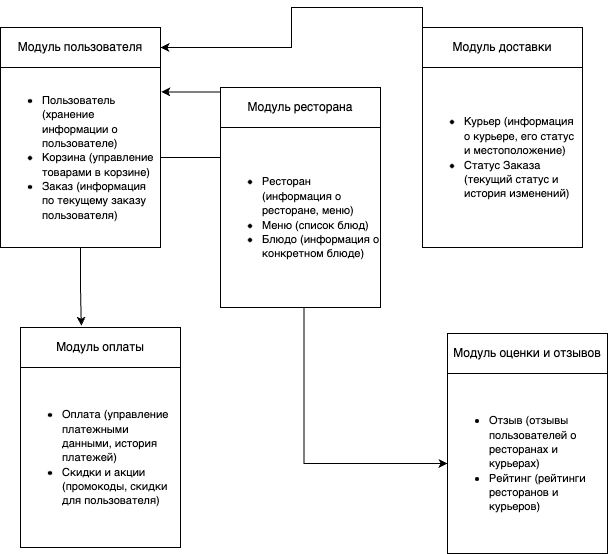

The diagram above was exported from draw.io. Its source (the exported page's mxGraphModel, read from the mxfile embedded in the PNG):
<mxGraphModel dx="1312" dy="717" grid="1" gridSize="10" guides="1" tooltips="1" connect="1" arrows="1" fold="1" page="1" pageScale="1" pageWidth="827" pageHeight="1169" math="0" shadow="0">
  <root>
    <mxCell id="0" />
    <mxCell id="1" parent="0" />
    <mxCell id="RLjYxHIGPNp1jrxp-u3y-70" value="Модуль пользователя" style="rounded=0;whiteSpace=wrap;html=1;" vertex="1" parent="1">
      <mxGeometry x="160" y="190" width="160" height="40" as="geometry" />
    </mxCell>
    <mxCell id="RLjYxHIGPNp1jrxp-u3y-86" style="edgeStyle=orthogonalEdgeStyle;rounded=0;orthogonalLoop=1;jettySize=auto;html=1;exitX=1;exitY=0.5;exitDx=0;exitDy=0;entryX=0;entryY=0.5;entryDx=0;entryDy=0;" edge="1" parent="1" source="RLjYxHIGPNp1jrxp-u3y-71" target="RLjYxHIGPNp1jrxp-u3y-83">
      <mxGeometry relative="1" as="geometry" />
    </mxCell>
    <mxCell id="RLjYxHIGPNp1jrxp-u3y-71" value="&lt;div style=&quot;&quot;&gt;&lt;ul&gt;&lt;li&gt;&lt;span style=&quot;font-size: 11px; background-color: initial;&quot;&gt;Пользователь (хранение информации о пользователе)&lt;/span&gt;&lt;/li&gt;&lt;li&gt;&lt;font style=&quot;font-size: 11px;&quot;&gt;Корзина (управление товарами в корзине)&lt;/font&gt;&lt;/li&gt;&lt;li&gt;&lt;font style=&quot;font-size: 11px;&quot;&gt;Заказ (информация по текущему заказу пользователя)&lt;/font&gt;&lt;/li&gt;&lt;/ul&gt;&lt;/div&gt;" style="rounded=0;whiteSpace=wrap;html=1;align=left;" vertex="1" parent="1">
      <mxGeometry x="160" y="230" width="160" height="180" as="geometry" />
    </mxCell>
    <mxCell id="RLjYxHIGPNp1jrxp-u3y-74" value="Модуль ресторана" style="rounded=0;whiteSpace=wrap;html=1;" vertex="1" parent="1">
      <mxGeometry x="380" y="250" width="160" height="40" as="geometry" />
    </mxCell>
    <mxCell id="RLjYxHIGPNp1jrxp-u3y-75" value="&lt;div style=&quot;&quot;&gt;&lt;ul&gt;&lt;li&gt;&lt;span style=&quot;font-size: 11px;&quot;&gt;Ресторан (информация о ресторане, меню)&lt;/span&gt;&lt;br&gt;&lt;/li&gt;&lt;li&gt;&lt;span style=&quot;font-size: 11px;&quot;&gt;Меню (список блюд)&lt;/span&gt;&lt;br&gt;&lt;/li&gt;&lt;li&gt;&lt;span style=&quot;font-size: 11px;&quot;&gt;Блюдо (информация о конкретном блюде)&lt;/span&gt;&lt;br&gt;&lt;/li&gt;&lt;/ul&gt;&lt;/div&gt;" style="rounded=0;whiteSpace=wrap;html=1;align=left;" vertex="1" parent="1">
      <mxGeometry x="380" y="290" width="160" height="180" as="geometry" />
    </mxCell>
    <mxCell id="RLjYxHIGPNp1jrxp-u3y-88" style="edgeStyle=orthogonalEdgeStyle;rounded=0;orthogonalLoop=1;jettySize=auto;html=1;exitX=0;exitY=0;exitDx=0;exitDy=0;entryX=1;entryY=0.5;entryDx=0;entryDy=0;" edge="1" parent="1" source="RLjYxHIGPNp1jrxp-u3y-76" target="RLjYxHIGPNp1jrxp-u3y-70">
      <mxGeometry relative="1" as="geometry" />
    </mxCell>
    <mxCell id="RLjYxHIGPNp1jrxp-u3y-76" value="Модуль доставки" style="rounded=0;whiteSpace=wrap;html=1;" vertex="1" parent="1">
      <mxGeometry x="582" y="190" width="160" height="40" as="geometry" />
    </mxCell>
    <mxCell id="RLjYxHIGPNp1jrxp-u3y-77" value="&lt;div style=&quot;&quot;&gt;&lt;ul&gt;&lt;li&gt;&lt;span style=&quot;font-size: 11px;&quot;&gt;Курьер (информация о курьере, его статус и местоположение)&lt;/span&gt;&lt;br&gt;&lt;/li&gt;&lt;li&gt;&lt;span style=&quot;font-size: 11px;&quot;&gt;Статус Заказа (текущий статус и история изменений)&lt;/span&gt;&lt;br&gt;&lt;/li&gt;&lt;/ul&gt;&lt;/div&gt;" style="rounded=0;whiteSpace=wrap;html=1;align=left;" vertex="1" parent="1">
      <mxGeometry x="582" y="230" width="160" height="180" as="geometry" />
    </mxCell>
    <mxCell id="RLjYxHIGPNp1jrxp-u3y-80" value="Модуль оплаты" style="rounded=0;whiteSpace=wrap;html=1;" vertex="1" parent="1">
      <mxGeometry x="180" y="490" width="160" height="40" as="geometry" />
    </mxCell>
    <mxCell id="RLjYxHIGPNp1jrxp-u3y-81" value="&lt;div style=&quot;&quot;&gt;&lt;ul&gt;&lt;li&gt;&lt;span style=&quot;font-size: 11px;&quot;&gt;Оплата (управление платежными данными, история платежей)&lt;/span&gt;&lt;br&gt;&lt;/li&gt;&lt;li&gt;&lt;span style=&quot;font-size: 11px;&quot;&gt;Скидки и акции (промокоды, скидки для пользователя)&lt;/span&gt;&lt;br&gt;&lt;/li&gt;&lt;/ul&gt;&lt;/div&gt;" style="rounded=0;whiteSpace=wrap;html=1;align=left;" vertex="1" parent="1">
      <mxGeometry x="180" y="530" width="160" height="180" as="geometry" />
    </mxCell>
    <mxCell id="RLjYxHIGPNp1jrxp-u3y-82" value="Модуль оценки и отзывов" style="rounded=0;whiteSpace=wrap;html=1;" vertex="1" parent="1">
      <mxGeometry x="607" y="496" width="160" height="40" as="geometry" />
    </mxCell>
    <mxCell id="RLjYxHIGPNp1jrxp-u3y-83" value="&lt;div style=&quot;&quot;&gt;&lt;ul&gt;&lt;li&gt;&lt;span style=&quot;font-size: 11px;&quot;&gt;Отзыв (отзывы пользователей о ресторанах и курьерах)&lt;/span&gt;&lt;br&gt;&lt;/li&gt;&lt;li&gt;&lt;span style=&quot;font-size: 11px;&quot;&gt;Рейтинг (рейтинги ресторанов и курьеров)&lt;/span&gt;&lt;br&gt;&lt;/li&gt;&lt;/ul&gt;&lt;/div&gt;" style="rounded=0;whiteSpace=wrap;html=1;align=left;" vertex="1" parent="1">
      <mxGeometry x="607" y="536" width="160" height="180" as="geometry" />
    </mxCell>
    <mxCell id="RLjYxHIGPNp1jrxp-u3y-87" style="edgeStyle=orthogonalEdgeStyle;rounded=0;orthogonalLoop=1;jettySize=auto;html=1;exitX=0;exitY=0;exitDx=0;exitDy=0;entryX=1.005;entryY=0.136;entryDx=0;entryDy=0;entryPerimeter=0;" edge="1" parent="1" source="RLjYxHIGPNp1jrxp-u3y-75" target="RLjYxHIGPNp1jrxp-u3y-71">
      <mxGeometry relative="1" as="geometry" />
    </mxCell>
    <mxCell id="RLjYxHIGPNp1jrxp-u3y-89" style="edgeStyle=orthogonalEdgeStyle;rounded=0;orthogonalLoop=1;jettySize=auto;html=1;exitX=0.5;exitY=1;exitDx=0;exitDy=0;entryX=0.38;entryY=-0.045;entryDx=0;entryDy=0;entryPerimeter=0;" edge="1" parent="1" source="RLjYxHIGPNp1jrxp-u3y-71" target="RLjYxHIGPNp1jrxp-u3y-80">
      <mxGeometry relative="1" as="geometry" />
    </mxCell>
  </root>
</mxGraphModel>